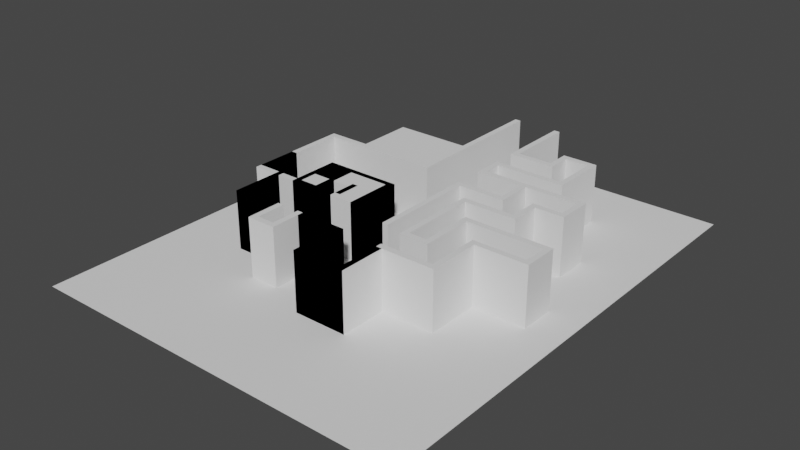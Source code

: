 # Source: level3b.blend  (saved by Blender 3.3.6; exported with 4.5.12 LTS)
import bpy
from mathutils import Matrix  # noqa: F401  (used for matrix-valued properties, if any)

bpy.ops.wm.read_factory_settings(use_empty=True)
scene = bpy.context.scene
scene.name = 'Scene'

# ---- collections
col_collection = bpy.data.collections.new('Collection'); scene.collection.children.link(col_collection)

# ---- world
world_world = bpy.data.worlds.new('World'); scene.world = world_world
world_world.use_nodes = True; world_world.node_tree.nodes.clear()
_N = world_world.node_tree.nodes; _L = world_world.node_tree.links
n0 = _N.new('ShaderNodeOutputWorld'); n0.name = 'World Output'; n0.location = (300, 300)
n1 = _N.new('ShaderNodeBackground'); n1.name = 'Background'; n1.location = (10, 300)
n1.inputs[0].default_value = (0.05088, 0.05088, 0.05088, 1.0)
_L.new(n1.outputs[0], n0.inputs[0])
n0.is_active_output = True
world_world.color = (0.05088, 0.05088, 0.05088)
world_world.use_sun_shadow = False
world_world.sun_shadow_jitter_overblur = 0.0

# ---- meshes
me_plane_007 = bpy.data.meshes.new('Plane.007')
me_plane_007.from_pydata([(0.05603, -0.003085, 0.0), (4.056, -0.003085, 0.0), (4.056, 3.997, 0.0), (0.05603, 3.997, 0.0), (-3.944, 3.997, 0.0), (-5.944, 3.997, 0.0), (-7.944, 3.997, 0.0), (-9.944, 3.997, 0.0), (-9.944, 7.997, 0.0), (-5.944, 7.997, 0.0), (-3.944, 7.997, 0.0), (-1.944, 7.997, 0.0), (-1.944, 12.0, 0.0), (-3.944, 9.997, 0.0), (-5.944, 9.997, 0.0), (-5.944, 7.997, 0.0), (-11.94, 7.997, 0.0), (-11.94, 7.997, 0.0), (-11.94, 12.0, 0.0), (-7.944, 12.0, 0.0), (-7.944, 7.997, 0.0), (0.556, -0.003085, 0.0), (4.556, -0.003085, 0.0), (4.556, 3.997, 0.0), (0.556, 3.997, 0.0), (-3.444, 3.997, 0.0), (-5.444, 3.997, 0.0), (-7.444, 3.997, 0.0), (-9.444, 3.997, 0.0), (-9.444, 7.997, 0.0), (-3.444, 7.997, 0.0), (-1.444, 7.997, 0.0), (-1.444, 12.0, 0.0), (-3.444, 9.997, 0.0), (-5.444, 9.997, 0.0), (-5.444, 7.997, 0.0), (-11.44, 7.997, 0.0), (-11.44, 12.0, 0.0), (-7.444, 12.0, 0.0), (-7.444, 7.997, 0.0), (0.556, 0.4969, 0.0), (4.556, 0.4969, 0.0), (4.556, 4.497, 0.0), (0.556, 4.497, 0.0), (-3.444, 4.497, 0.0), (-5.444, 4.497, 0.0), (-7.444, 4.497, 0.0), (-9.444, 4.497, 0.0), (-9.444, 8.497, 0.0), (-3.444, 8.497, 0.0), (-1.444, 8.497, 0.0), (-1.444, 12.5, 0.0), (-3.444, 10.5, 0.0), (-5.444, 10.5, 0.0), (-5.444, 8.497, 0.0), (-11.44, 8.497, 0.0), (-11.44, 12.5, 0.0), (-7.444, 12.5, 0.0), (-7.444, 8.497, 0.0), (0.05603, 0.4969, 0.0), (4.056, 0.4969, 0.0), (4.056, 4.497, 0.0), (0.05603, 4.497, 0.0), (-3.944, 4.497, 0.0), (-5.944, 4.497, 0.0), (-7.944, 4.497, 0.0), (-9.944, 4.497, 0.0), (-9.944, 8.497, 0.0), (-3.944, 8.497, 0.0), (-1.944, 8.497, 0.0), (-1.944, 12.5, 0.0), (-3.944, 10.5, 0.0), (-5.944, 10.5, 0.0), (-5.944, 8.497, 0.0), (-11.94, 8.497, 0.0), (-11.94, 12.5, 0.0), (-7.944, 12.5, 0.0), (-7.944, 8.497, 0.0), (0.05603, -0.003085, 0.0), (4.056, -0.003085, 0.0), (4.056, 3.997, 0.0), (0.05603, 3.997, 0.0), (-3.944, 3.997, 0.0), (-5.944, 3.997, 0.0), (-7.944, 3.997, 0.0), (-9.944, 3.997, 0.0), (-9.944, 7.997, 0.0), (-3.944, 7.997, 0.0), (-1.944, 7.997, 0.0), (-1.944, 12.0, 0.0), (-3.944, 9.997, 0.0), (-5.944, 9.997, 0.0), (-5.944, 7.997, 0.0), (-11.94, 7.997, 0.0), (-11.94, 12.0, 0.0), (-7.944, 12.0, 0.0), (-7.944, 7.997, 0.0), (-5.444, 7.997, 0.0), (-5.444, 8.497, 0.0), (-9.444, 7.997, 0.0), (-9.444, 8.497, 0.0), (-7.444, 7.997, 0.0), (-7.444, 8.497, 0.0), (-5.944, 1.997, 0.0), (-5.444, 1.997, 0.0), (-5.944, 1.497, 0.0), (-5.444, 1.497, 0.0), (-3.944, 1.997, 0.0), (-3.944, 1.497, 0.0), (-3.444, 1.997, 0.0), (-3.444, 1.497, 0.0), (-3.944, 3.997, 0.0), (-3.444, 3.997, 0.0), (-11.44, 16.5, 0.0), (-11.94, 16.5, 0.0), (-11.44, 17.0, 0.0), (-11.94, 17.0, 0.0), (-1.944, 16.5, 0.0), (-1.944, 17.0, 0.0), (-1.444, 16.5, 0.0), (-1.444, 17.0, 0.0), (8.556, 3.997, 0.0), (8.556, 4.497, 0.0), (9.056, 3.997, 0.0), (9.056, 4.497, 0.0), (8.556, 8.497, 0.0), (9.056, 8.497, 0.0), (8.556, 8.997, 0.0), (9.056, 8.997, 0.0), (13.06, 8.497, 0.0), (13.06, 8.997, 0.0), (13.56, 8.497, 0.0), (13.56, 8.997, 0.0), (13.06, 11.0, 0.0), (13.56, 11.0, 0.0), (13.06, 11.5, 0.0), (13.56, 11.5, 0.0), (9.056, 11.0, 0.0), (9.056, 11.5, 0.0), (8.556, 11.0, 0.0), (8.556, 11.5, 0.0), (6.556, 11.0, 0.0), (6.556, 11.5, 0.0), (6.056, 11.0, 0.0), (6.056, 11.5, 0.0), (6.556, 6.997, 0.0), (6.056, 6.997, 0.0), (6.556, 6.497, 0.0), (6.056, 6.497, 0.0), (4.556, 6.997, 0.0), (4.556, 6.497, 0.0), (4.056, 6.997, 0.0), (4.056, 6.497, 0.0), (4.556, 11.0, 0.0), (4.056, 11.0, 0.0), (4.556, 13.0, 0.0), (4.056, 13.0, 0.0), (4.556, 13.5, 0.0), (4.056, 13.5, 0.0), (4.556, 14.0, 0.0), (4.056, 14.0, 0.0), (8.556, 13.5, 0.0), (8.556, 14.0, 0.0), (9.056, 13.5, 0.0), (9.056, 14.0, 0.0), (8.556, 16.0, 0.0), (9.056, 16.0, 0.0), (8.556, 16.5, 0.0), (9.056, 16.5, 0.0), (11.06, 16.0, 0.0), (11.06, 16.5, 0.0), (11.56, 16.0, 0.0), (11.56, 16.5, 0.0), (11.06, 18.5, 0.0), (11.56, 18.5, 0.0), (11.06, 19.0, 0.0), (11.56, 19.0, 0.0), (8.556, 18.5, 0.0), (8.556, 19.0, 0.0), (6.556, 18.5, 0.0), (6.556, 19.0, 0.0), (6.056, 18.5, 0.0), (6.056, 19.0, 0.0), (6.556, 16.0, 0.0), (6.056, 16.0, 0.0), (6.556, 15.5, 0.0), (6.056, 15.5, 0.0), (2.556, 16.0, 0.0), (2.556, 15.5, 0.0), (2.056, 16.0, 0.0), (2.056, 15.5, 0.0), (2.556, 6.997, 0.0), (2.056, 6.997, 0.0), (2.556, 18.5, 0.0), (2.556, 19.0, 0.0), (2.056, 18.5, 0.0), (2.056, 19.0, 0.0), (2.556, 20.5, 0.0), (2.056, 20.5, 0.0), (2.556, 21.0, 0.0), (2.056, 21.0, 0.0), (8.056, 20.5, 0.0), (8.056, 21.0, 0.0), (8.556, 20.5, 0.0), (8.556, 21.0, 0.0), (8.056, 25.0, 0.0), (8.556, 25.0, 0.0), (8.056, 25.5, 0.0), (8.556, 25.5, 0.0), (6.056, 25.0, 0.0), (6.056, 25.5, 0.0), (5.556, 25.0, 0.0), (5.556, 25.5, 0.0), (6.056, 23.5, 0.0), (5.556, 23.5, 0.0), (6.056, 23.0, 0.0), (5.556, 23.0, 0.0), (2.556, 23.5, 0.0), (2.556, 23.0, 0.0), (2.056, 23.5, 0.0), (2.056, 23.0, 0.0), (2.556, 29.5, 0.0), (2.056, 29.5, 0.0), (-1.944, 29.5, 0.0), (-1.444, 29.5, 0.0), (-1.444, 7.997, 0.0), (-1.444, 8.497, 0.0), (-5.444, 12.0, 0.0), (-5.444, 7.997, 0.0), (-1.944, 9.997, 0.0), (-7.944, 9.997, 0.0), (-1.944, 9.997, 0.0), (-1.944, 8.497, 0.0), (4.056, -0.003085, 5.0), (4.056, 3.997, 5.0), (0.05603, 3.997, 5.0), (0.05603, -0.003085, 5.0), (-9.944, 7.997, 5.0), (-9.944, 3.997, 5.0), (-1.944, 7.997, 5.0), (-1.944, 12.0, 5.0), (-3.944, 9.997, 5.0), (-3.944, 7.997, 5.0), (-5.944, 7.997, 5.0), (-5.944, 9.997, 5.0), (-11.94, 7.997, 5.0), (-11.94, 12.0, 5.0), (-7.944, 12.0, 5.0), (-7.944, 7.997, 5.0), (0.556, -0.003085, 5.0), (4.556, -0.003085, 5.0), (4.556, 3.997, 5.0), (0.556, 3.997, 5.0), (-3.444, 3.997, 5.0), (-9.444, 3.997, 5.0), (-7.444, 3.997, 5.0), (-5.444, 3.997, 5.0), (-9.444, 7.997, 5.0), (-1.444, 7.997, 5.0), (-1.444, 12.0, 5.0), (-3.444, 9.997, 5.0), (-3.444, 7.997, 5.0), (-5.444, 7.997, 5.0), (-5.444, 9.997, 5.0), (-11.44, 7.997, 5.0), (-11.44, 12.0, 5.0), (-7.444, 12.0, 5.0), (-7.444, 7.997, 5.0), (-5.944, 3.997, 5.0), (0.556, 0.4969, 5.0), (4.556, 0.4969, 5.0), (4.556, 4.497, 5.0), (0.556, 4.497, 5.0), (-3.444, 4.497, 5.0), (-9.444, 4.497, 5.0), (-7.444, 4.497, 5.0), (-5.444, 4.497, 5.0), (-9.444, 8.497, 5.0), (-1.444, 8.497, 5.0), (-1.444, 12.5, 5.0), (-3.444, 10.5, 5.0), (-3.444, 8.497, 5.0), (-11.44, 8.497, 5.0), (-11.44, 12.5, 5.0), (-7.444, 12.5, 5.0), (-7.444, 8.497, 5.0), (0.05603, 0.4969, 5.0), (4.056, 0.4969, 5.0), (4.056, 4.497, 5.0), (0.05603, 4.497, 5.0), (-3.944, 4.497, 5.0), (-9.944, 4.497, 5.0), (-7.944, 4.497, 5.0), (-5.944, 4.497, 5.0), (-9.944, 8.497, 5.0), (-1.944, 8.497, 5.0), (-1.944, 12.5, 5.0), (-3.944, 10.5, 5.0), (-3.944, 8.497, 5.0), (-11.94, 8.497, 5.0), (-11.94, 12.5, 5.0), (-7.944, 12.5, 5.0), (-7.944, 8.497, 5.0), (0.05603, -0.003085, 5.0), (4.056, -0.003085, 5.0), (-3.944, 3.997, 5.0), (0.05603, 3.997, 5.0), (-9.944, 3.997, 5.0), (-7.944, 3.997, 5.0), (-5.944, 3.997, 5.0), (-1.944, 12.0, 5.0), (-7.944, 12.0, 5.0), (-5.444, 7.997, 5.0), (-5.444, 8.497, 5.0), (-1.944, 9.997, 5.0), (-5.444, 7.997, 5.0), (-1.944, 9.997, 5.0), (-1.944, 8.497, 5.0), (-5.444, 12.0, 5.0), (-7.944, 9.997, 5.0), (-1.444, 7.997, 5.0), (-1.444, 8.497, 5.0), (-9.444, 8.497, 5.0), (-9.444, 7.997, 5.0), (-7.444, 8.497, 5.0), (-7.444, 7.997, 5.0), (-5.944, 1.997, 5.0), (-5.444, 1.997, 5.0), (-5.944, 1.497, 5.0), (-5.444, 1.497, 5.0), (-3.944, 1.497, 5.0), (-3.944, 1.997, 5.0), (-3.444, 1.497, 5.0), (-3.444, 1.997, 5.0), (-3.444, 3.997, 5.0), (-3.944, 3.997, 5.0), (-11.44, 16.5, 5.0), (-11.94, 16.5, 5.0), (-11.44, 17.0, 5.0), (-11.94, 17.0, 5.0), (-1.944, 16.5, 5.0), (-1.944, 17.0, 5.0), (-1.444, 16.5, 5.0), (-1.444, 17.0, 5.0), (8.556, 3.997, 5.0), (8.556, 4.497, 5.0), (9.056, 3.997, 5.0), (9.056, 4.497, 5.0), (9.056, 8.497, 5.0), (8.556, 8.497, 5.0), (9.056, 8.997, 5.0), (8.556, 8.997, 5.0), (13.06, 8.497, 5.0), (13.06, 8.997, 5.0), (13.56, 8.497, 5.0), (13.56, 8.997, 5.0), (13.56, 11.0, 5.0), (13.06, 11.0, 5.0), (13.56, 11.5, 5.0), (13.06, 11.5, 5.0), (9.056, 11.5, 5.0), (9.056, 11.0, 5.0), (8.556, 11.5, 5.0), (8.556, 11.0, 5.0), (6.556, 11.5, 5.0), (6.556, 11.0, 5.0), (6.056, 11.5, 5.0), (6.056, 11.0, 5.0), (6.056, 6.997, 5.0), (6.556, 6.997, 5.0), (6.056, 6.497, 5.0), (6.556, 6.497, 5.0), (4.556, 6.997, 5.0), (4.556, 6.497, 5.0), (4.056, 6.997, 5.0), (4.056, 6.497, 5.0), (4.556, 11.0, 5.0), (4.056, 11.0, 5.0), (4.556, 13.0, 5.0), (4.056, 13.0, 5.0), (4.556, 13.5, 5.0), (4.056, 13.5, 5.0), (4.556, 14.0, 5.0), (4.056, 14.0, 5.0), (8.556, 13.5, 5.0), (8.556, 14.0, 5.0), (9.056, 13.5, 5.0), (9.056, 14.0, 5.0), (9.056, 16.0, 5.0), (8.556, 16.0, 5.0), (9.056, 16.5, 5.0), (8.556, 16.5, 5.0), (11.06, 16.0, 5.0), (11.06, 16.5, 5.0), (11.56, 16.0, 5.0), (11.56, 16.5, 5.0), (11.56, 18.5, 5.0), (11.06, 18.5, 5.0), (11.56, 19.0, 5.0), (11.06, 19.0, 5.0), (8.556, 19.0, 5.0), (8.556, 18.5, 5.0), (6.556, 19.0, 5.0), (6.556, 18.5, 5.0), (6.056, 19.0, 5.0), (6.056, 18.5, 5.0), (6.056, 16.0, 5.0), (6.556, 16.0, 5.0), (6.056, 15.5, 5.0), (6.556, 15.5, 5.0), (2.556, 16.0, 5.0), (2.556, 15.5, 5.0), (2.056, 16.0, 5.0), (2.056, 15.5, 5.0), (2.056, 6.997, 5.0), (2.556, 6.997, 5.0), (2.556, 19.0, 5.0), (2.556, 18.5, 5.0), (2.056, 19.0, 5.0), (2.056, 18.5, 5.0), (2.556, 20.5, 5.0), (2.056, 20.5, 5.0), (2.556, 21.0, 5.0), (2.056, 21.0, 5.0), (8.056, 20.5, 5.0), (8.056, 21.0, 5.0), (8.556, 20.5, 5.0), (8.556, 21.0, 5.0), (8.556, 25.0, 5.0), (8.056, 25.0, 5.0), (8.556, 25.5, 5.0), (8.056, 25.5, 5.0), (6.056, 25.5, 5.0), (6.056, 25.0, 5.0), (5.556, 25.5, 5.0), (5.556, 25.0, 5.0), (5.556, 23.5, 5.0), (6.056, 23.5, 5.0), (5.556, 23.0, 5.0), (6.056, 23.0, 5.0), (2.556, 23.5, 5.0), (2.556, 23.0, 5.0), (2.056, 23.5, 5.0), (2.056, 23.0, 5.0), (2.556, 29.5, 5.0), (2.056, 29.5, 5.0), (-1.444, 29.5, 5.0), (-1.944, 29.5, 5.0), (4.556, -0.003085, 0.0), (4.556, -0.003085, 5.0), (4.556, 0.4969, 0.0), (4.556, 4.497, 0.0), (-16.2, -8.825, 0.0), (16.47, -8.825, 0.0), (-16.2, 31.33, 0.0), (16.47, 31.33, 0.0)], [(9, 8), (8, 16), (73, 54), (87, 88), (57, 70), (12, 89), (89, 32), (71, 53), (58, 102), (101, 92), (73, 91), (30, 88)], [(6, 5, 26, 27), (17, 18, 246, 245), (123, 124, 347, 346), (0, 1, 22, 21), (12, 19, 38, 32), (10, 11, 31, 30), (190, 192, 414, 413), (74, 55, 282, 299), (23, 121, 344, 251), (191, 188, 411, 415), (15, 14, 244, 243), (4, 3, 24, 25), (14, 13, 33, 34), (7, 6, 27, 28), (122, 42, 271, 345), (192, 191, 415, 414), (35, 34, 53, 54), (187, 189, 412, 410), (36, 37, 56, 55), (13, 10, 242, 241), (117, 119, 342, 340), (29, 28, 47, 48), (235, 236, 249, 252), (245, 246, 265, 264), (11, 12, 240, 239), (31, 32, 51, 50), (189, 190, 413, 412), (33, 30, 49, 52), (24, 21, 40, 43), (34, 33, 52, 53), (119, 120, 343, 342), (239, 240, 259, 258), (233, 234, 251, 250), (40, 41, 60, 59), (184, 187, 410, 406), (62, 43, 272, 289), (113, 117, 340, 336), (188, 186, 408, 411), (243, 244, 263, 262), (44, 43, 62, 63), (241, 242, 261, 260), (47, 46, 65, 66), (8, 7, 238, 237), (46, 45, 64, 65), (51, 57, 76, 70), (71, 68, 87, 90), (62, 59, 78, 81), (72, 71, 90, 91), (71, 52, 280, 297), (73, 72, 91, 92), (118, 115, 338, 341), (74, 75, 94, 93), (42, 61, 288, 271), (51, 70, 296, 279), (67, 66, 85, 86), (76, 77, 96, 95), (237, 238, 254, 257), (185, 183, 407, 409), (69, 70, 89, 88), (60, 61, 80, 79), (40, 59, 286, 269), (116, 114, 337, 339), (186, 185, 409, 408), (3, 0, 236, 235), (253, 252, 272, 273), (247, 248, 267, 266), (60, 41, 270, 287), (115, 116, 339, 338), (181, 184, 406, 405), (1, 2, 234, 233), (49, 68, 298, 281), (56, 113, 336, 283), (183, 179, 403, 407), (69, 50, 278, 295), (114, 75, 300, 337), (180, 182, 404, 402), (58, 77, 302, 285), (109, 112, 334, 333), (67, 48, 277, 294), (111, 107, 331, 335), (47, 66, 291, 274), (112, 111, 335, 334), (178, 180, 402, 400), (77, 76, 301, 302), (108, 110, 332, 330), (179, 177, 401, 403), (70, 76, 301, 296), (75, 74, 299, 300), (110, 109, 333, 332), (175, 178, 400, 399), (106, 108, 330, 329), (177, 173, 397, 401), (107, 104, 327, 331), (68, 71, 297, 298), (174, 176, 398, 396), (70, 69, 295, 296), (103, 105, 328, 326), (176, 175, 399, 398), (66, 67, 294, 291), (105, 106, 329, 328), (172, 174, 396, 395), (65, 64, 293, 292), (5, 103, 326, 268), (173, 170, 393, 397), (66, 65, 292, 291), (104, 26, 256, 327), (63, 62, 289, 290), (169, 171, 394, 392), (59, 62, 289, 286), (61, 60, 287, 288), (49, 33, 260, 281), (171, 172, 395, 394), (59, 60, 287, 286), (95, 230, 319, 311), (166, 169, 392, 388), (170, 168, 390, 393), (40, 21, 249, 269), (38, 227, 318, 266), (167, 165, 389, 391), (49, 30, 261, 281), (168, 167, 391, 390), (164, 166, 388, 387), (231, 232, 317, 316), (165, 162, 385, 389), (51, 32, 259, 279), (161, 163, 386, 384), (225, 226, 321, 320), (26, 45, 276, 256), (100, 102, 324, 322), (163, 164, 387, 386), (36, 55, 282, 264), (101, 99, 323, 325), (254, 255, 275, 274), (255, 256, 276, 275), (259, 266, 284, 279), (249, 250, 270, 269), (250, 251, 271, 270), (277, 274, 291, 294), (278, 279, 296, 295), (270, 271, 288, 287), (280, 281, 298, 297), (272, 269, 286, 289), (282, 283, 300, 299), (290, 289, 306, 305), (291, 292, 308, 307), (292, 293, 309, 308), (296, 301, 311, 310), (286, 287, 304, 303), (285, 267, 312, 313), (281, 260, 316, 317), (267, 266, 318, 315), (266, 267, 285, 302, 301, 284), (284, 266, 311, 301), (264, 282, 322, 323), (323, 322, 324, 325), (281, 261, 320, 321), (310, 311, 319, 314), (256, 268, 326, 327), (327, 326, 328, 329), (327, 329, 330, 331), (331, 330, 332, 333), (331, 333, 334, 335), (300, 283, 336, 337), (337, 336, 338, 339), (338, 336, 340, 341), (341, 340, 342, 343), (271, 251, 344, 345), (345, 344, 346, 347), (345, 347, 348, 349), (349, 348, 350, 351), (350, 348, 352, 353), (353, 352, 354, 355), (353, 355, 356, 357), (357, 356, 358, 359), (357, 359, 360, 361), (361, 360, 362, 363), (363, 362, 364, 365), (365, 364, 366, 367), (365, 367, 368, 369), (369, 368, 370, 371), (370, 368, 372, 373), (373, 372, 374, 375), (374, 372, 376, 377), (377, 376, 378, 379), (379, 378, 380, 381), (381, 380, 382, 383), (382, 380, 384, 385), (385, 384, 386, 387), (385, 387, 388, 389), (389, 388, 390, 391), (390, 388, 392, 393), (393, 392, 394, 395), (393, 395, 396, 397), (397, 396, 398, 399), (397, 399, 400, 401), (401, 400, 402, 403), (403, 402, 404, 405), (403, 405, 406, 407), (407, 406, 408, 409), (408, 406, 410, 411), (411, 410, 412, 413), (411, 413, 414, 415), (405, 404, 416, 417), (417, 416, 418, 419), (418, 416, 420, 421), (421, 420, 422, 423), (422, 420, 424, 425), (425, 424, 426, 427), (425, 427, 428, 429), (429, 428, 430, 431), (429, 431, 432, 433), (433, 432, 434, 435), (433, 435, 436, 437), (437, 436, 438, 439), (438, 436, 440, 441), (441, 440, 442, 443), (442, 440, 444, 445), (341, 343, 446, 447), (79, 78, 303, 304), (193, 181, 405, 417), (121, 123, 346, 344), (19, 20, 248, 247), (182, 194, 416, 404), (21, 22, 250, 249), (196, 195, 419, 418), (125, 122, 345, 349), (81, 82, 305, 306), (195, 193, 417, 419), (124, 126, 348, 347), (84, 85, 307, 308), (21, 24, 252, 249), (128, 127, 351, 350), (83, 84, 308, 309), (25, 24, 252, 253), (127, 125, 349, 351), (28, 27, 255, 254), (198, 196, 418, 421), (27, 26, 256, 255), (194, 197, 420, 416), (28, 29, 257, 254), (199, 200, 423, 422), (130, 128, 350, 353), (200, 198, 421, 423), (126, 129, 352, 348), (32, 31, 258, 259), (131, 132, 355, 354), (30, 33, 260, 261), (202, 199, 422, 425), (129, 131, 354, 352), (34, 35, 262, 263), (197, 201, 424, 420), (37, 36, 264, 265), (203, 204, 427, 426), (133, 130, 353, 357), (32, 38, 266, 259), (132, 134, 356, 355), (201, 203, 426, 424), (136, 135, 359, 358), (78, 59, 286, 303), (26, 5, 268, 256), (62, 81, 306, 289), (205, 202, 425, 429), (134, 136, 358, 356), (7, 28, 254, 238), (204, 206, 428, 427), (82, 63, 290, 305), (29, 8, 237, 257), (208, 207, 431, 430), (137, 133, 357, 361), (18, 37, 265, 246), (135, 138, 360, 359), (36, 17, 245, 264), (206, 208, 430, 428), (85, 66, 291, 307), (22, 1, 233, 250), (139, 137, 361, 363), (0, 21, 249, 236), (209, 205, 429, 433), (138, 140, 362, 360), (38, 19, 247, 266), (207, 210, 432, 431), (64, 83, 309, 293), (12, 32, 259, 240), (212, 211, 435, 434), (141, 139, 363, 365), (31, 11, 239, 258), (140, 142, 364, 362), (89, 70, 296, 310), (10, 30, 261, 242), (210, 212, 434, 432), (144, 143, 367, 366), (2, 23, 251, 234), (20, 39, 267, 248), (213, 209, 433, 437), (142, 144, 366, 364), (24, 3, 235, 252), (211, 214, 436, 435), (60, 79, 304, 287), (33, 13, 241, 260), (216, 215, 439, 438), (145, 141, 365, 369), (215, 213, 437, 439), (143, 146, 368, 367), (97, 98, 313, 312), (14, 34, 263, 244), (148, 147, 371, 370), (98, 58, 285, 313), (35, 15, 243, 262), (147, 145, 369, 371), (39, 97, 312, 267), (41, 40, 269, 270), (218, 216, 438, 441), (214, 217, 440, 436), (43, 40, 269, 272), (219, 220, 443, 442), (150, 148, 370, 373), (43, 44, 273, 272), (220, 218, 441, 443), (146, 149, 372, 368), (229, 89, 310, 314), (46, 47, 274, 275), (151, 152, 375, 374), (228, 39, 267, 315), (45, 46, 275, 276), (221, 222, 445, 444), (152, 150, 373, 375), (48, 47, 274, 277), (222, 219, 442, 445), (217, 221, 444, 440), (33, 231, 316, 260), (50, 51, 279, 278), (224, 223, 447, 446), (154, 151, 374, 377), (232, 49, 281, 317), (52, 49, 281, 280), (223, 118, 341, 447), (149, 153, 376, 372), (227, 228, 315, 318), (120, 224, 446, 343), (230, 229, 314, 319), (156, 154, 377, 379), (55, 56, 283, 282), (153, 155, 378, 376), (30, 225, 320, 261), (57, 51, 279, 284), (158, 156, 379, 381), (24, 43, 272, 252), (155, 157, 380, 378), (226, 49, 281, 321), (44, 25, 253, 273), (159, 160, 383, 382), (38, 95, 311, 266), (160, 158, 381, 383), (99, 36, 264, 323), (55, 100, 322, 282), (47, 28, 254, 274), (162, 159, 382, 385), (102, 101, 325, 324), (157, 161, 384, 380), (41, 270, 449, 448), (271, 270, 450, 451), (452, 453, 455, 454)])
_uv = me_plane_007.uv_layers.new(name='UVMap')
_uv.uv.foreach_set('vector', [0.0, 0.0, 0.0, 0.0, 0.0, 0.0, 0.0, 0.0, 0.0, 0.0, 0.0, 0.0, 0.0, 0.0, 0.0, 0.0, 0.0, 0.0, 0.0, 0.0, 0.0, 0.0, 0.0, 0.0, 0.0, 0.0, 0.0, 0.0, 0.0, 0.0, 0.0, 0.0, 0.0, 0.0, 0.0, 0.0, 0.0, 0.0, 0.0, 0.0, 0.0, 0.0, 0.0, 0.0, 0.0, 0.0, 0.0, 0.0, 0.0, 0.0, 0.0, 0.0, 0.0, 0.0, 0.0, 0.0, 0.0, 0.0, 0.0, 0.0, 0.0, 0.0, 0.0, 0.0, 0.0, 0.0, 0.0, 0.0, 0.0, 0.0, 0.0, 0.0, 0.0, 0.0, 0.0, 0.0, 0.0, 0.0, 0.0, 0.0, 0.0, 0.0, 0.0, 0.0, 0.0, 0.0, 0.0, 0.0, 0.0, 0.0, 0.0, 0.0, 0.0, 0.0, 0.0, 0.0, 0.0, 0.0, 0.0, 0.0, 0.0, 0.0, 0.0, 0.0, 0.0, 0.0, 0.0, 0.0, 0.0, 0.0, 0.0, 0.0, 0.0, 0.0, 0.0, 0.0, 0.0, 0.0, 0.0, 0.0, 0.0, 0.0, 0.0, 0.0, 0.0, 0.0, 0.0, 0.0, 0.0, 0.0, 0.0, 0.0, 0.0, 0.0, 0.0, 0.0, 0.0, 0.0, 0.0, 0.0, 0.0, 0.0, 0.0, 0.0, 0.0, 0.0, 0.0, 0.0, 0.0, 0.0, 0.0, 0.0, 0.0, 0.0, 0.0, 0.0, 0.0, 0.0, 0.0, 0.0, 0.0, 0.0, 0.0, 0.0, 0.0, 0.0, 0.0, 0.0, 0.0, 0.0, 0.0, 0.0, 0.0, 0.0, 0.0, 0.0, 0.0, 0.0, 0.0, 0.0, 0.0, 0.0, 0.0, 0.0, 0.0, 0.0, 0.0, 0.0, 0.0, 0.0, 0.0, 0.0, 0.0, 0.0, 0.0, 0.0, 0.0, 0.0, 0.0, 0.0, 0.0, 0.0, 0.0, 0.0, 0.0, 0.0, 0.0, 0.0, 0.0, 0.0, 0.0, 0.0, 0.0, 0.0, 0.0, 0.0, 0.0, 0.0, 0.0, 0.0, 0.0, 0.0, 0.0, 0.0, 0.0, 0.0, 0.0, 0.0, 0.0, 0.0, 0.0, 0.0, 0.0, 0.0, 0.0, 0.0, 0.0, 0.0, 0.0, 0.0, 0.0, 0.0, 0.0, 0.0, 0.0, 0.0, 0.0, 0.0, 0.0, 0.0, 0.0, 0.0, 0.0, 0.0, 0.0, 0.0, 0.0, 0.0, 0.0, 0.0, 0.0, 0.0, 0.0, 0.0, 0.0, 0.0, 0.0, 0.0, 0.0, 0.0, 0.0, 0.0, 0.0, 0.0, 0.0, 0.0, 0.0, 0.0, 0.0, 0.0, 0.0, 0.0, 0.0, 0.0, 0.0, 0.0, 0.0, 0.0, 0.0, 0.0, 0.0, 0.0, 0.0, 0.0, 0.0, 0.0, 0.0, 0.0, 0.0, 0.0, 0.0, 0.0, 0.0, 0.0, 0.0, 0.0, 0.0, 0.0, 0.0, 0.0, 0.0, 0.0, 0.0, 0.0, 0.0, 0.0, 0.0, 0.0, 0.0, 0.0, 0.0, 0.0, 0.0, 0.0, 0.0, 0.0, 0.0, 0.0, 0.0, 0.0, 0.0, 0.0, 0.0, 0.0, 0.0, 0.0, 0.0, 0.0, 0.0, 0.0, 0.0, 0.0, 0.0, 0.0, 0.0, 0.0, 0.0, 0.0, 0.0, 0.0, 0.0, 0.0, 0.0, 0.0, 0.0, 0.0, 0.0, 0.0, 0.0, 0.0, 0.0, 0.0, 0.0, 0.0, 0.0, 0.0, 0.0, 0.0, 0.0, 0.0, 0.0, 0.0, 0.0, 0.0, 0.0, 0.0, 0.0, 0.0, 0.0, 0.0, 0.0, 0.0, 0.0, 0.0, 0.0, 0.0, 0.0, 0.0, 0.0, 0.0, 0.0, 0.0, 0.0, 0.0, 0.0, 0.0, 0.0, 0.0, 0.0, 0.0, 0.0, 0.0, 0.0, 0.0, 0.0, 0.0, 0.0, 0.0, 0.0, 0.0, 0.0, 0.0, 0.0, 0.0, 0.0, 0.0, 0.0, 0.0, 0.0, 0.0, 0.0, 0.0, 0.0, 0.0, 0.0, 0.0, 0.0, 0.0, 0.0, 0.0, 0.0, 0.0, 0.0, 0.0, 0.0, 0.0, 0.0, 0.0, 0.0, 0.0, 0.0, 0.0, 0.0, 0.0, 0.0, 0.0, 0.0, 0.0, 0.0, 0.0, 0.0, 0.0, 0.0, 0.0, 0.0, 0.0, 0.0, 0.0, 0.0, 0.0, 0.0, 0.0, 0.0, 0.0, 0.0, 0.0, 0.0, 0.0, 0.0, 0.0, 0.0, 0.0, 0.0, 0.0, 0.0, 0.0, 0.0, 0.0, 0.0, 0.0, 0.0, 0.0, 0.0, 0.0, 0.0, 0.0, 0.0, 0.0, 0.0, 0.0, 0.0, 0.0, 0.0, 0.0, 0.0, 0.0, 0.0, 0.0, 0.0, 0.0, 0.0, 0.0, 0.0, 0.0, 0.0, 0.0, 0.0, 0.0, 0.0, 0.0, 0.0, 0.0, 0.0, 0.0, 0.0, 0.0, 0.0, 0.0, 0.0, 0.0, 0.0, 0.0, 0.0, 0.0, 0.0, 0.0, 0.0, 0.0, 0.0, 0.0, 0.0, 0.0, 0.0, 0.0, 0.0, 0.0, 0.0, 0.0, 0.0, 0.0, 0.0, 0.0, 0.0, 0.0, 0.0, 0.0, 0.0, 0.0, 0.0, 0.0, 0.0, 0.0, 0.0, 0.0, 0.0, 0.0, 0.0, 0.0, 0.0, 0.0, 0.0, 0.0, 0.0, 0.0, 0.0, 0.0, 0.0, 0.0, 0.0, 0.0, 0.0, 0.0, 0.0, 0.0, 0.0, 0.0, 0.0, 0.0, 0.0, 0.0, 0.0, 0.0, 0.0, 0.0, 0.0, 0.0, 0.0, 0.0, 0.0, 0.0, 0.0, 0.0, 0.0, 0.0, 0.0, 0.0, 0.0, 0.0, 0.0, 0.0, 0.0, 0.0, 0.0, 0.0, 0.0, 0.0, 0.0, 0.0, 0.0, 0.0, 0.0, 0.0, 0.0, 0.0, 0.0, 0.0, 0.0, 0.0, 0.0, 0.0, 0.0, 0.0, 0.0, 0.0, 0.0, 0.0, 0.0, 0.0, 0.0, 0.0, 0.0, 0.0, 0.0, 0.0, 0.0, 0.0, 0.0, 0.0, 0.0, 0.0, 0.0, 0.0, 0.0, 0.0, 0.0, 0.0, 0.0, 0.0, 0.0, 0.0, 0.0, 0.0, 0.0, 0.0, 0.0, 0.0, 0.0, 0.0, 0.0, 0.0, 0.0, 0.0, 0.0, 0.0, 0.0, 0.0, 0.0, 0.0, 0.0, 0.0, 0.0, 0.0, 0.0, 0.0, 0.0, 0.0, 0.0, 0.0, 0.0, 0.0, 0.0, 0.0, 0.0, 0.0, 0.0, 0.0, 0.0, 0.0, 0.0, 0.0, 0.0, 0.0, 0.0, 0.0, 0.0, 0.0, 0.0, 0.0, 0.0, 0.0, 0.0, 0.0, 0.0, 0.0, 0.0, 0.0, 0.0, 0.0, 0.0, 0.0, 0.0, 0.0, 0.0, 0.0, 0.0, 0.0, 0.0, 0.0, 0.0, 0.0, 0.0, 0.0, 0.0, 0.0, 0.0, 0.0, 0.0, 0.0, 0.0, 0.0, 0.0, 0.0, 0.0, 0.0, 0.0, 0.0, 0.0, 0.0, 0.0, 0.0, 0.0, 0.0, 0.0, 0.0, 0.0, 0.0, 0.0, 0.0, 0.0, 0.0, 0.0, 0.0, 0.0, 0.0, 0.0, 0.0, 0.0, 0.0, 0.0, 0.0, 0.0, 0.0, 0.0, 0.0, 0.0, 0.0, 0.0, 0.0, 0.0, 0.0, 0.0, 0.0, 0.0, 0.0, 0.0, 0.0, 0.0, 0.0, 0.0, 0.0, 0.0, 0.0, 0.0, 0.0, 0.0, 0.0, 0.0, 0.0, 0.0, 0.0, 0.0, 0.0, 0.0, 0.0, 0.0, 0.0, 0.0, 0.0, 0.0, 0.0, 0.0, 0.0, 0.0, 0.0, 0.0, 0.0, 0.0, 0.0, 0.0, 0.0, 0.0, 0.0, 0.0, 0.0, 0.0, 0.0, 0.0, 0.0, 0.0, 0.0, 0.0, 0.0, 0.0, 0.0, 0.0, 0.0, 0.0, 0.0, 0.0, 0.0, 0.0, 0.0, 0.0, 0.0, 0.0, 0.0, 0.0, 0.0, 0.0, 0.0, 0.0, 0.0, 0.0, 0.0, 0.0, 0.0, 0.0, 0.0, 0.0, 0.0, 0.0, 0.0, 0.0, 0.0, 0.0, 0.0, 0.0, 0.0, 0.0, 0.0, 0.0, 0.0, 0.0, 0.0, 0.0, 0.0, 0.0, 0.0, 0.0, 0.0, 0.0, 0.0, 0.0, 0.0, 0.0, 0.0, 0.0, 0.0, 0.0, 0.0, 0.0, 0.0, 0.0, 0.0, 0.0, 0.0, 0.0, 0.0, 0.0, 0.0, 0.0, 0.0, 0.0, 0.0, 0.0, 0.0, 0.0, 0.0, 0.0, 0.0, 0.0, 0.0, 0.0, 0.0, 0.0, 0.0, 0.0, 0.0, 0.0, 0.0, 0.0, 0.0, 0.0, 0.0, 0.0, 0.0, 0.0, 0.0, 0.0, 0.0, 0.0, 0.0, 0.0, 0.0, 0.0, 0.0, 0.0, 0.0, 0.0, 0.0, 0.0, 0.0, 0.0, 0.0, 0.0, 0.0, 0.0, 0.0, 0.0, 0.0, 0.0, 0.0, 0.0, 0.0, 0.0, 0.0, 0.0, 0.0, 0.0, 0.0, 0.0, 0.0, 0.0, 0.0, 0.0, 0.0, 0.0, 0.0, 0.0, 0.0, 0.0, 0.0, 0.0, 0.0, 0.0, 0.0, 0.0, 0.0, 0.0, 0.0, 0.0, 0.0, 0.0, 0.0, 0.0, 0.0, 0.0, 0.0, 0.0, 0.0, 0.0, 0.0, 0.0, 0.0, 0.0, 0.0, 0.0, 0.0, 0.0, 0.0, 0.0, 0.0, 0.0, 0.0, 0.0, 0.0, 0.0, 0.0, 0.0, 0.0, 0.0, 0.0, 0.0, 0.0, 0.0, 0.0, 0.0, 0.0, 0.0, 0.0, 0.0, 0.0, 0.0, 0.0, 0.0, 0.0, 0.0, 0.0, 0.0, 0.0, 0.0, 0.0, 0.0, 0.0, 0.0, 0.0, 0.0, 0.0, 0.0, 0.0, 0.0, 0.0, 0.0, 0.0, 0.0, 0.0, 0.0, 0.0, 0.0, 0.0, 0.0, 0.0, 0.0, 0.0, 0.0, 0.0, 0.0, 0.0, 0.0, 0.0, 0.0, 0.0, 0.0, 0.0, 0.0, 0.0, 0.0, 0.0, 0.0, 0.0, 0.0, 0.0, 0.0, 0.0, 0.0, 0.0, 0.0, 0.0, 0.0, 0.0, 0.0, 0.0, 0.0, 0.0, 0.0, 0.0, 0.0, 0.0, 0.0, 0.0, 0.0, 0.0, 0.0, 0.0, 0.0, 0.0, 0.0, 0.0, 0.0, 0.0, 0.0, 0.0, 0.0, 0.0, 0.0, 0.0, 0.0, 0.0, 0.0, 0.0, 0.0, 0.0, 0.0, 0.0, 0.0, 0.0, 0.0, 0.0, 0.0, 0.0, 0.0, 0.0, 0.0, 0.0, 0.0, 0.0, 0.0, 0.0, 0.0, 0.0, 0.0, 0.0, 0.0, 0.0, 0.0, 0.0, 0.0, 0.0, 0.0, 0.0, 0.0, 0.0, 0.0, 0.0, 0.0, 0.0, 0.0, 0.0, 0.0, 0.0, 0.0, 0.0, 0.0, 0.0, 0.0, 0.0, 0.0, 0.0, 0.0, 0.0, 0.0, 0.0, 0.0, 0.0, 0.0, 0.0, 0.0, 0.0, 0.0, 0.0, 0.0, 0.0, 0.0, 0.0, 0.0, 0.0, 0.0, 0.0, 0.0, 0.0, 0.0, 0.0, 0.0, 0.0, 0.0, 0.0, 0.0, 0.0, 0.0, 0.0, 0.0, 0.0, 0.0, 0.0, 0.0, 0.0, 0.0, 0.0, 0.0, 0.0, 0.0, 0.0, 0.0, 0.0, 0.0, 0.0, 0.0, 0.0, 0.0, 0.0, 0.0, 0.0, 0.0, 0.0, 0.0, 0.0, 0.0, 0.0, 0.0, 0.0, 0.0, 0.0, 0.0, 0.0, 0.0, 0.0, 0.0, 0.0, 0.0, 0.0, 0.0, 0.0, 0.0, 0.0, 0.0, 0.0, 0.0, 0.0, 0.0, 0.0, 0.0, 0.0, 0.0, 0.0, 0.0, 0.0, 0.0, 0.0, 0.0, 0.0, 0.0, 0.0, 0.0, 0.0, 0.0, 0.0, 0.0, 0.0, 0.0, 0.0, 0.0, 0.0, 0.0, 0.0, 0.0, 0.0, 0.0, 0.0, 0.0, 0.0, 0.0, 0.0, 0.0, 0.0, 0.0, 0.0, 0.0, 0.0, 0.0, 0.0, 0.0, 0.0, 0.0, 0.0, 0.0, 0.0, 0.0, 0.0, 0.0, 0.0, 0.0, 0.0, 0.0, 0.0, 0.0, 0.0, 0.0, 0.0, 0.0, 0.0, 0.0, 0.0, 0.0, 0.0, 0.0, 0.0, 0.0, 0.0, 0.0, 0.0, 0.0, 0.0, 0.0, 0.0, 0.0, 0.0, 0.0, 0.0, 0.0, 0.0, 0.0, 0.0, 0.0, 0.0, 0.0, 0.0, 0.0, 0.0, 0.0, 0.0, 0.0, 0.0, 0.0, 0.0, 0.0, 0.0, 0.0, 0.0, 0.0, 0.0, 0.0, 0.0, 0.0, 0.0, 0.0, 0.0, 0.0, 0.0, 0.0, 0.0, 0.0, 0.0, 0.0, 0.0, 0.0, 0.0, 0.0, 0.0, 0.0, 0.0, 0.0, 0.0, 0.0, 0.0, 0.0, 0.0, 0.0, 0.0, 0.0, 0.0, 0.0, 0.0, 0.0, 0.0, 0.0, 0.0, 0.0, 0.0, 0.0, 0.0, 0.0, 0.0, 0.0, 0.0, 0.0, 0.0, 0.0, 0.0, 0.0, 0.0, 0.0, 0.0, 0.0, 0.0, 0.0, 0.0, 0.0, 0.0, 0.0, 0.0, 0.0, 0.0, 0.0, 0.0, 0.0, 0.0, 0.0, 0.0, 0.0, 0.0, 0.0, 0.0, 0.0, 0.0, 0.0, 0.0, 0.0, 0.0, 0.0, 0.0, 0.0, 0.0, 0.0, 0.0, 0.0, 0.0, 0.0, 0.0, 0.0, 0.0, 0.0, 0.0, 0.0, 0.0, 0.0, 0.0, 0.0, 0.0, 0.0, 0.0, 0.0, 0.0, 0.0, 0.0, 0.0, 0.0, 0.0, 0.0, 0.0, 0.0, 0.0, 0.0, 0.0, 0.0, 0.0, 0.0, 0.0, 0.0, 0.0, 0.0, 0.0, 0.0, 0.0, 0.0, 0.0, 0.0, 0.0, 0.0, 0.0, 0.0, 0.0, 0.0, 0.0, 0.0, 0.0, 0.0, 0.0, 0.0, 0.0, 0.0, 0.0, 0.0, 0.0, 0.0, 0.0, 0.0, 0.0, 0.0, 0.0, 0.0, 0.0, 0.0, 0.0, 0.0, 0.0, 0.0, 0.0, 0.0, 0.0, 0.0, 0.0, 0.0, 0.0, 0.0, 0.0, 0.0, 0.0, 0.0, 0.0, 0.0, 0.0, 0.0, 0.0, 0.0, 0.0, 0.0, 0.0, 0.0, 0.0, 0.0, 0.0, 0.0, 0.0, 0.0, 0.0, 0.0, 0.0, 0.0, 0.0, 0.0, 0.0, 0.0, 0.0, 0.0, 0.0, 0.0, 0.0, 0.0, 0.0, 0.0, 0.0, 0.0, 0.0, 0.0, 0.0, 0.0, 0.0, 0.0, 0.0, 0.0, 0.0, 0.0, 0.0, 0.0, 0.0, 0.0, 0.0, 0.0, 0.0, 0.0, 0.0, 0.0, 0.0, 0.0, 0.0, 0.0, 0.0, 0.0, 0.0, 0.0, 0.0, 0.0, 0.0, 0.0, 0.0, 0.0, 0.0, 0.0, 0.0, 0.0, 0.0, 0.0, 0.0, 0.0, 0.0, 0.0, 0.0, 0.0, 0.0, 0.0, 0.0, 0.0, 0.0, 0.0, 0.0, 0.0, 0.0, 0.0, 0.0, 0.0, 0.0, 0.0, 0.0, 0.0, 0.0, 0.0, 0.0, 0.0, 0.0, 0.0, 0.0, 0.0, 0.0, 0.0, 0.0, 0.0, 0.0, 0.0, 0.0, 0.0, 0.0, 0.0, 0.0, 0.0, 0.0, 0.0, 0.0, 0.0, 0.0, 0.0, 0.0, 0.0, 0.0, 0.0, 0.0, 0.0, 0.0, 0.0, 0.0, 0.0, 0.0, 0.0, 0.0, 0.0, 0.0, 0.0, 0.0, 0.0, 0.0, 0.0, 0.0, 0.0, 0.0, 0.0, 0.0, 0.0, 0.0, 0.0, 0.0, 0.0, 0.0, 0.0, 0.0, 0.0, 0.0, 0.0, 0.0, 0.0, 0.0, 0.0, 0.0, 0.0, 0.0, 0.0, 0.0, 0.0, 0.0, 0.0, 0.0, 0.0, 0.0, 0.0, 0.0, 0.0, 0.0, 0.0, 0.0, 0.0, 0.0, 0.0, 0.0, 0.0, 0.0, 0.0, 0.0, 0.0, 0.0, 0.0, 0.0, 0.0, 0.0, 0.0, 0.0, 0.0, 0.0, 0.0, 0.0, 0.0, 0.0, 0.0, 0.0, 0.0, 0.0, 0.0, 0.0, 0.0, 0.0, 0.0, 0.0, 0.0, 0.0, 0.0, 0.0, 0.0, 0.0, 0.0, 0.0, 0.0, 0.0, 0.0, 0.0, 0.0, 0.0, 0.0, 0.0, 0.0, 0.0, 0.0, 0.0, 0.0, 0.0, 0.0, 0.0, 0.0, 0.0, 0.0, 0.0, 0.0, 0.0, 0.0, 0.0, 0.0, 0.0, 0.0, 0.0, 0.0, 0.0, 0.0, 0.0, 0.0, 0.0, 0.0, 0.0, 0.0, 0.0, 0.0, 0.0, 0.0, 0.0, 0.0, 0.0, 0.0, 0.0, 0.0, 0.0, 0.0, 0.0, 0.0, 0.0, 0.0, 0.0, 0.0, 0.0, 0.0, 0.0, 0.0, 0.0, 0.0, 0.0, 0.0, 0.0, 0.0, 0.0, 0.0, 0.0, 0.0, 0.0, 0.0, 0.0, 0.0, 0.0, 0.0, 0.0, 0.0, 0.0, 0.0, 0.0, 0.0, 0.0, 0.0, 0.0, 0.0, 0.0, 0.0, 0.0, 0.0, 0.0, 0.0, 0.0, 0.0, 0.0, 0.0, 0.0, 0.0, 0.0, 0.0, 0.0, 0.0, 0.0, 0.0, 0.0, 0.0, 0.0, 0.0, 0.0, 0.0, 0.0, 0.0, 0.0, 0.0, 0.0, 0.0, 0.0, 0.0, 0.0, 0.0, 0.0, 0.0, 0.0, 0.0, 0.0, 0.0, 0.0, 0.0, 0.0, 0.0, 0.0, 0.0, 0.0, 0.0, 0.0, 0.0, 0.0, 0.0, 0.0, 0.0, 0.0, 0.0, 0.0, 0.0, 0.0, 0.0, 0.0, 0.0, 0.0, 0.0, 0.0, 0.0, 0.0, 0.0, 0.0, 0.0, 0.0, 0.0, 0.0, 0.0, 0.0, 0.0, 0.0, 0.0, 0.0, 0.0, 0.0, 0.0, 0.0, 0.0, 0.0, 0.0, 0.0, 0.0, 0.0, 0.0, 0.0, 0.0, 0.0, 0.0, 0.0, 0.0, 0.0, 0.0, 0.0, 0.0, 0.0, 0.0, 0.0, 0.0, 0.0, 0.0, 0.0, 0.0, 0.0, 0.0, 0.0, 0.0, 0.0, 0.0, 0.0, 0.0, 0.0, 0.0, 0.0, 0.0, 0.0, 0.0, 0.0, 0.0, 0.0, 0.0, 0.0, 0.0, 0.0, 0.0, 0.0, 0.0, 0.0, 0.0, 0.0, 0.0, 0.0, 0.0, 0.0, 0.0, 0.0, 0.0, 0.0, 0.0, 0.0, 0.0, 0.0, 0.0, 0.0, 0.0, 0.0, 0.0, 0.0, 0.0, 0.0, 0.0, 0.0, 0.0, 0.0, 0.0, 0.0, 0.0, 0.0, 0.0, 0.0, 0.0, 0.0, 0.0, 0.0, 0.0, 0.0, 0.0, 0.0, 0.0, 0.0, 0.0, 0.0, 0.0, 0.0, 0.0, 0.0, 0.0, 0.0, 0.0, 0.0, 0.0, 0.0, 0.0, 0.0, 0.0, 0.0, 0.0, 0.0, 0.0, 0.0, 0.0, 0.0, 0.0, 0.0, 0.0, 0.0, 0.0, 0.0, 0.0, 0.0, 0.0, 0.0, 0.0, 0.0, 0.0, 0.0, 0.0, 0.0, 0.0, 0.0, 0.0, 0.0, 0.0, 0.0, 0.0, 0.0, 0.0, 0.0, 0.0, 0.0, 0.0, 0.0, 0.0, 0.0, 0.0, 0.0, 0.0, 0.0, 0.0, 0.0, 0.0, 0.0, 0.0, 0.0, 0.0, 0.0, 0.0, 0.0, 0.0, 0.0, 0.0, 0.0, 0.0, 0.0, 0.0, 0.0, 0.0, 0.0, 0.0, 0.0, 0.0, 0.0, 0.0, 0.0, 0.0, 0.0, 0.0, 0.0, 0.0, 0.0, 0.0, 0.0, 0.0, 0.0, 0.0, 0.0, 0.0, 0.0, 0.0, 0.0, 0.0, 0.0, 0.0, 0.0, 0.0, 0.0, 0.0, 0.0, 0.0, 0.0, 0.0, 0.0, 0.0, 0.0, 0.0, 0.0, 0.0, 0.0, 0.0, 0.0, 0.0, 0.0, 0.0, 0.0, 0.0, 0.0, 0.0, 0.0, 0.0, 0.0, 0.0, 0.0, 0.0, 0.0, 0.0, 0.0, 0.0, 0.0, 0.0, 0.0, 0.0, 0.0, 0.0, 0.0, 0.0, 0.0, 0.0, 0.0, 0.0, 0.0, 0.0, 0.0, 0.0, 0.0, 0.0, 0.0, 0.0, 0.0, 0.0, 0.0, 0.0, 0.0, 0.0, 0.0, 0.0, 0.0, 0.0, 0.0, 0.0, 0.0, 0.0, 0.0, 0.0, 0.0, 0.0, 0.0, 0.0, 0.0, 0.0, 0.0, 0.0, 0.0, 0.0, 0.0, 0.0, 0.0, 0.0, 0.0, 0.0, 0.0, 0.0, 0.0, 0.0, 0.0, 0.0, 0.0, 0.0, 0.0, 0.0, 0.0, 0.0, 0.0, 0.0, 0.0, 0.0, 0.0, 0.0, 0.0, 0.0, 0.0, 0.0, 0.0, 0.0, 0.0, 0.0, 0.0, 0.0, 0.0, 0.0, 0.0, 0.0, 0.0, 0.0, 0.0, 0.0, 0.0, 0.0, 0.0, 0.0, 0.0, 0.0, 0.0, 0.0, 0.0, 0.0, 0.0, 0.0, 0.0, 0.0, 0.0, 0.0, 0.0, 0.0, 0.0, 0.0, 0.0, 0.0, 0.0, 0.0, 0.0, 0.0, 0.0, 0.0, 0.0, 0.0, 0.0, 0.0, 0.0, 0.0, 0.0, 0.0, 0.0, 0.0, 0.0, 0.0, 0.0, 0.0, 0.0, 0.0, 0.0, 0.0, 0.0, 0.0, 0.0, 0.0, 0.0, 0.0, 0.0, 0.0, 0.0, 0.0, 0.0, 0.0, 0.0, 0.0, 0.0, 0.0, 0.0, 0.0, 0.0, 0.0, 0.0, 0.0, 0.0, 0.0, 0.0, 0.0, 0.0, 0.0, 0.0, 0.0, 0.0, 0.0, 0.0, 0.0, 0.0, 0.0, 0.0, 0.0, 0.0, 0.0, 0.0, 0.0, 0.0, 0.0, 0.0, 0.0, 0.0, 0.0, 0.0, 0.0, 0.0, 0.0, 0.0, 0.0, 0.0, 0.0, 0.0, 0.0, 0.0, 0.0, 0.0, 0.0, 0.0, 0.0, 0.0, 0.0, 0.0, 0.0, 0.0, 0.0, 0.0, 0.0, 0.0, 0.0, 0.0, 0.0, 0.0, 0.0, 0.0, 0.0, 0.0, 0.0, 0.0, 0.0, 0.0, 0.0, 0.0, 0.0, 0.0, 0.0, 0.0, 0.0, 0.0, 0.0, 0.0, 0.0, 0.0, 0.0, 0.0, 0.0, 0.0, 0.0, 0.0, 0.0, 0.0, 0.0, 0.0, 0.0, 0.0, 0.0, 0.0, 0.0, 0.0, 0.0, 0.0, 0.0, 0.0, 0.0, 0.0, 0.0, 0.0, 0.0, 0.0, 0.0, 0.0, 0.0, 0.0, 0.0, 0.0, 0.0, 0.0, 0.0, 0.0, 0.0, 0.0, 0.0, 0.0, 0.0, 0.0, 0.0, 0.0, 0.0, 0.0, 0.0, 0.0, 0.0, 0.0, 0.0, 0.0, 0.0, 0.0, 0.0, 0.0, 0.0, 0.0, 0.0, 0.0, 0.0, 0.0, 0.0, 0.0, 0.0, 0.0, 0.0, 0.0, 0.0, 0.0, 0.0, 0.0, 0.0, 0.0, 0.0, 0.0, 0.0, 0.0, 0.0, 0.0, 0.0, 0.0, 0.0, 0.0, 0.0, 0.0, 0.0, 0.0, 0.0, 0.0, 0.0, 0.0, 0.0, 0.0, 0.0, 0.0, 0.0, 0.0, 0.0, 0.0, 0.0, 0.0, 0.0, 0.0, 0.0, 0.0, 0.0, 0.0, 0.0, 0.0, 0.0, 0.0, 0.0, 0.0, 0.0, 0.0, 0.0, 0.0, 0.0, 0.0, 0.0, 0.0, 0.0, 0.0, 0.0, 0.0, 0.0, 0.0, 0.0, 0.0, 0.0, 0.0, 0.0, 0.0, 0.0, 0.0, 0.0, 0.0, 0.0, 0.0, 0.0, 0.0, 0.0, 0.0, 0.0, 0.0, 0.0, 0.0, 0.0, 0.0, 0.0, 0.0, 0.0, 0.0, 0.0, 0.0, 0.0, 0.0, 0.0, 0.0, 0.0, 0.0, 0.0, 0.0, 0.0, 0.0, 0.0, 0.0, 0.0, 0.0, 0.0, 0.0, 0.0, 0.0, 0.0, 0.0, 0.0, 0.0, 0.0, 0.0, 0.0, 0.0, 0.0, 0.0, 0.0, 0.0, 0.0, 0.0, 0.0, 0.0, 0.0, 0.0, 0.0, 0.0, 0.0, 0.0, 0.0, 0.0, 0.0, 0.0, 0.0, 0.0, 0.0, 0.0, 0.0, 0.0, 0.0, 0.0, 0.0, 0.0, 0.0, 0.0, 0.0, 0.0, 0.0, 0.0, 0.0, 0.0, 0.0, 0.0, 0.0, 0.0, 0.0, 0.0, 0.0, 0.0, 0.0, 0.0, 0.0, 0.0, 0.0, 0.0, 0.0, 0.0, 0.0, 0.0, 0.0, 0.0, 0.0, 0.0, 0.0, 0.0, 0.0, 0.0, 0.0, 0.0, 0.0, 0.0, 0.0, 0.0, 0.0, 0.0, 0.0, 0.0, 0.0, 0.0, 0.0, 0.0, 0.0, 0.0, 0.0, 0.0, 0.0, 0.0, 0.0, 0.0, 0.0, 0.0, 0.0, 0.0, 0.0, 0.0, 0.0, 0.0, 0.0, 0.0, 0.0, 0.0, 0.0, 0.0, 0.0, 0.0, 0.0, 0.0, 0.0, 0.0, 0.0, 0.0, 0.0, 0.0, 0.0, 0.0, 0.0, 0.0, 0.0, 0.0, 0.0, 0.0, 0.0, 0.0, 0.0, 0.0, 0.0, 0.0, 0.0, 0.0, 0.0, 0.0, 0.0, 0.0, 0.0, 0.0, 0.0, 0.0, 0.0, 0.0, 0.0, 0.0, 0.0, 0.0, 0.0, 0.0, 0.0, 0.0, 0.0, 0.0, 0.0, 0.0, 0.0, 0.0, 0.0, 0.0, 0.0, 0.0, 0.0, 0.0, 0.0, 0.0, 0.0, 0.0, 0.0, 0.0, 0.0, 0.0, 0.0, 0.0, 0.0, 0.0, 0.0, 0.0, 0.0, 0.0, 0.0, 0.0, 0.0, 0.0, 0.0, 0.0, 0.0, 0.0, 0.0, 0.0, 0.0, 0.0, 0.0, 0.0, 0.0, 0.0, 0.0, 0.0, 0.0, 0.0, 0.0, 0.0, 0.0, 0.0, 0.0, 0.0, 0.0, 0.0, 0.0, 0.0, 0.0, 0.0, 0.0, 0.0, 0.0, 0.0, 0.0, 0.0, 0.0, 0.0, 0.0, 0.0, 0.0, 0.0, 0.0, 0.0, 0.0, 0.0, 0.0, 0.0, 0.0, 0.0, 0.0, 0.0, 0.0, 0.0, 0.0, 0.0, 0.0, 0.0, 0.0, 0.0, 0.0, 0.0, 0.0, 0.0, 0.0, 0.0, 0.0, 0.0, 0.0, 0.0, 0.0, 0.0, 0.0, 0.0, 0.0, 0.0, 0.0, 0.0, 0.0, 0.0, 0.0, 0.0, 0.0, 0.0, 0.0, 0.0, 0.0, 0.0, 0.0, 0.0, 0.0, 0.0, 0.0, 0.0, 0.0, 0.0, 0.0, 0.0, 0.0, 0.0, 0.0, 0.0, 0.0, 0.0, 0.0, 0.0, 0.0, 0.0, 0.0, 0.0, 0.0, 0.0, 0.0, 0.0, 0.0, 0.0, 0.0, 0.0, 0.0, 0.0, 0.0, 0.0, 0.0, 0.0, 0.0, 0.0, 0.0, 0.0, 0.0, 0.0, 0.0, 0.0, 0.0, 0.0, 0.0, 0.0, 0.0, 0.0, 0.0, 0.0, 0.0, 0.0, 0.0, 0.0, 0.0, 0.0, 0.0, 0.0, 0.0, 0.0, 0.0, 0.0, 0.0, 0.0, 0.0, 0.0, 0.0, 0.0, 0.0, 0.0, 0.0, 0.0, 0.0, 0.0, 0.0, 0.0, 0.0, 0.0, 0.0, 0.0, 0.0, 0.0, 0.0, 0.0, 0.0, 0.0, 0.0, 0.0, 0.0, 0.0, 0.0, 0.0, 0.0, 0.0, 0.0, 0.0, 0.0, 0.0, 0.0, 0.0, 0.0, 0.0, 0.0, 0.0, 0.0, 1.0, 0.0, 1.0, 1.0, 0.0, 1.0])
me_plane_007.update()

# ---- objects
ob_plane = bpy.data.objects.new('Plane', me_plane_007)

# ---- transforms, parenting, visibility, modifiers, constraints
ob_plane.location = (0.014, 0.03925, 0.0)

# ---- collection membership
col_collection.objects.link(ob_plane)

# ---- scene / render settings (as saved in the file)
scene.frame_start = 1; scene.frame_end = 250; scene.frame_set(1)
scene.render.engine = 'BLENDER_EEVEE_NEXT'
scene.cycles.sampling_pattern = 'TABULATED_SOBOL'
scene.cycles.use_light_tree = False
scene.view_settings.view_transform = 'Filmic'
bpy.context.view_layer.update()

# ---- added for rendering (the .blend has no active camera and no usable light): camera, sun
cam_auto = bpy.data.cameras.new('AutoCamera')
cam_auto.lens = 50.0
cam_auto.sensor_width = 36.0
cam_auto.clip_end = 1000.0
ob_auto_camera = bpy.data.objects.new('AutoCamera', cam_auto)
scene.collection.objects.link(ob_auto_camera)
ob_auto_camera.location = (48.2652, -46.4493, 40.9936)
ob_auto_camera.rotation_euler = (1.09748, -7.21219e-08, 0.694738)
scene.camera = ob_auto_camera
light_auto_sun = bpy.data.lights.new('AutoSun', 'SUN')
light_auto_sun.energy = 3.0
light_auto_sun.angle = 0.0523599
ob_auto_sun = bpy.data.objects.new('AutoSun', light_auto_sun)
scene.collection.objects.link(ob_auto_sun)
ob_auto_sun.rotation_euler = (0.872665, 0.174533, 0.523599)
bpy.context.view_layer.update()

